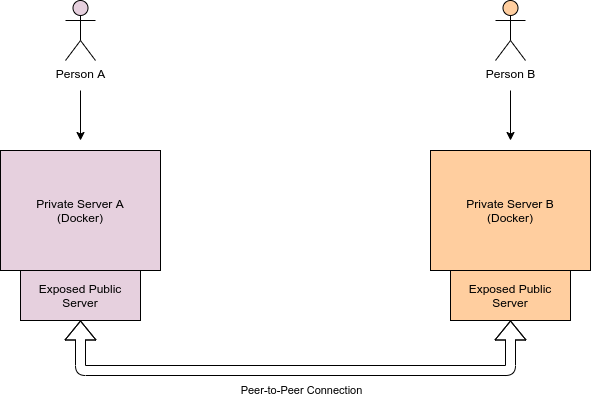

The diagram above was exported from draw.io. Its source (the exported page's mxGraphModel, read from the mxfile embedded in the PNG):
<mxGraphModel dx="832" dy="474" grid="1" gridSize="10" guides="1" tooltips="1" connect="1" arrows="1" fold="1" page="1" pageScale="1" pageWidth="850" pageHeight="1100" math="0" shadow="0">
  <root>
    <mxCell id="0" />
    <mxCell id="1" parent="0" />
    <mxCell id="hQokCKCYotDzluKHrfTL-1" value="Private Server A&lt;br&gt;(Docker)" style="rounded=0;whiteSpace=wrap;html=1;fillColor=#E6D0DE;" vertex="1" parent="1">
      <mxGeometry x="140" y="230" width="160" height="120" as="geometry" />
    </mxCell>
    <mxCell id="hQokCKCYotDzluKHrfTL-11" style="edgeStyle=orthogonalEdgeStyle;rounded=0;orthogonalLoop=1;jettySize=auto;html=1;fillColor=#E6D0DE;" edge="1" parent="1">
      <mxGeometry relative="1" as="geometry">
        <mxPoint x="220" y="220" as="targetPoint" />
        <mxPoint x="220" y="170" as="sourcePoint" />
      </mxGeometry>
    </mxCell>
    <mxCell id="hQokCKCYotDzluKHrfTL-4" value="Person A" style="shape=umlActor;verticalLabelPosition=bottom;verticalAlign=top;html=1;outlineConnect=0;fillColor=#E6D0DE;" vertex="1" parent="1">
      <mxGeometry x="205" y="80" width="30" height="60" as="geometry" />
    </mxCell>
    <mxCell id="hQokCKCYotDzluKHrfTL-7" value="Person B" style="shape=umlActor;verticalLabelPosition=bottom;verticalAlign=top;html=1;outlineConnect=0;fillColor=#FFCE9F;" vertex="1" parent="1">
      <mxGeometry x="635" y="80" width="30" height="60" as="geometry" />
    </mxCell>
    <mxCell id="hQokCKCYotDzluKHrfTL-10" value="Exposed Public Server" style="rounded=0;whiteSpace=wrap;html=1;fillColor=#E6D0DE;" vertex="1" parent="1">
      <mxGeometry x="160" y="350" width="120" height="50" as="geometry" />
    </mxCell>
    <mxCell id="hQokCKCYotDzluKHrfTL-12" value="Private Server B&lt;br&gt;(Docker)" style="rounded=0;whiteSpace=wrap;html=1;fillColor=#FFCE9F;" vertex="1" parent="1">
      <mxGeometry x="570" y="230" width="160" height="120" as="geometry" />
    </mxCell>
    <mxCell id="hQokCKCYotDzluKHrfTL-13" value="Exposed Public Server" style="rounded=0;whiteSpace=wrap;html=1;fillColor=#FFCE9F;" vertex="1" parent="1">
      <mxGeometry x="590" y="350" width="120" height="50" as="geometry" />
    </mxCell>
    <mxCell id="hQokCKCYotDzluKHrfTL-14" style="edgeStyle=orthogonalEdgeStyle;rounded=0;orthogonalLoop=1;jettySize=auto;html=1;fillColor=#FFCE9F;" edge="1" parent="1">
      <mxGeometry relative="1" as="geometry">
        <mxPoint x="650" y="220" as="targetPoint" />
        <mxPoint x="650" y="170" as="sourcePoint" />
      </mxGeometry>
    </mxCell>
    <mxCell id="hQokCKCYotDzluKHrfTL-19" value="" style="shape=flexArrow;endArrow=classic;startArrow=classic;html=1;entryX=0.5;entryY=1;entryDx=0;entryDy=0;exitX=0.5;exitY=1;exitDx=0;exitDy=0;" edge="1" parent="1" source="hQokCKCYotDzluKHrfTL-10" target="hQokCKCYotDzluKHrfTL-13">
      <mxGeometry width="100" height="100" relative="1" as="geometry">
        <mxPoint x="490" y="450" as="sourcePoint" />
        <mxPoint x="750" y="490" as="targetPoint" />
        <Array as="points">
          <mxPoint x="220" y="450" />
          <mxPoint x="650" y="450" />
        </Array>
      </mxGeometry>
    </mxCell>
    <mxCell id="hQokCKCYotDzluKHrfTL-20" value="Peer-to-Peer Connection" style="edgeLabel;html=1;align=center;verticalAlign=middle;resizable=0;points=[];" vertex="1" connectable="0" parent="hQokCKCYotDzluKHrfTL-19">
      <mxGeometry x="0.0698" y="-2" relative="1" as="geometry">
        <mxPoint x="-13" y="18" as="offset" />
      </mxGeometry>
    </mxCell>
  </root>
</mxGraphModel>